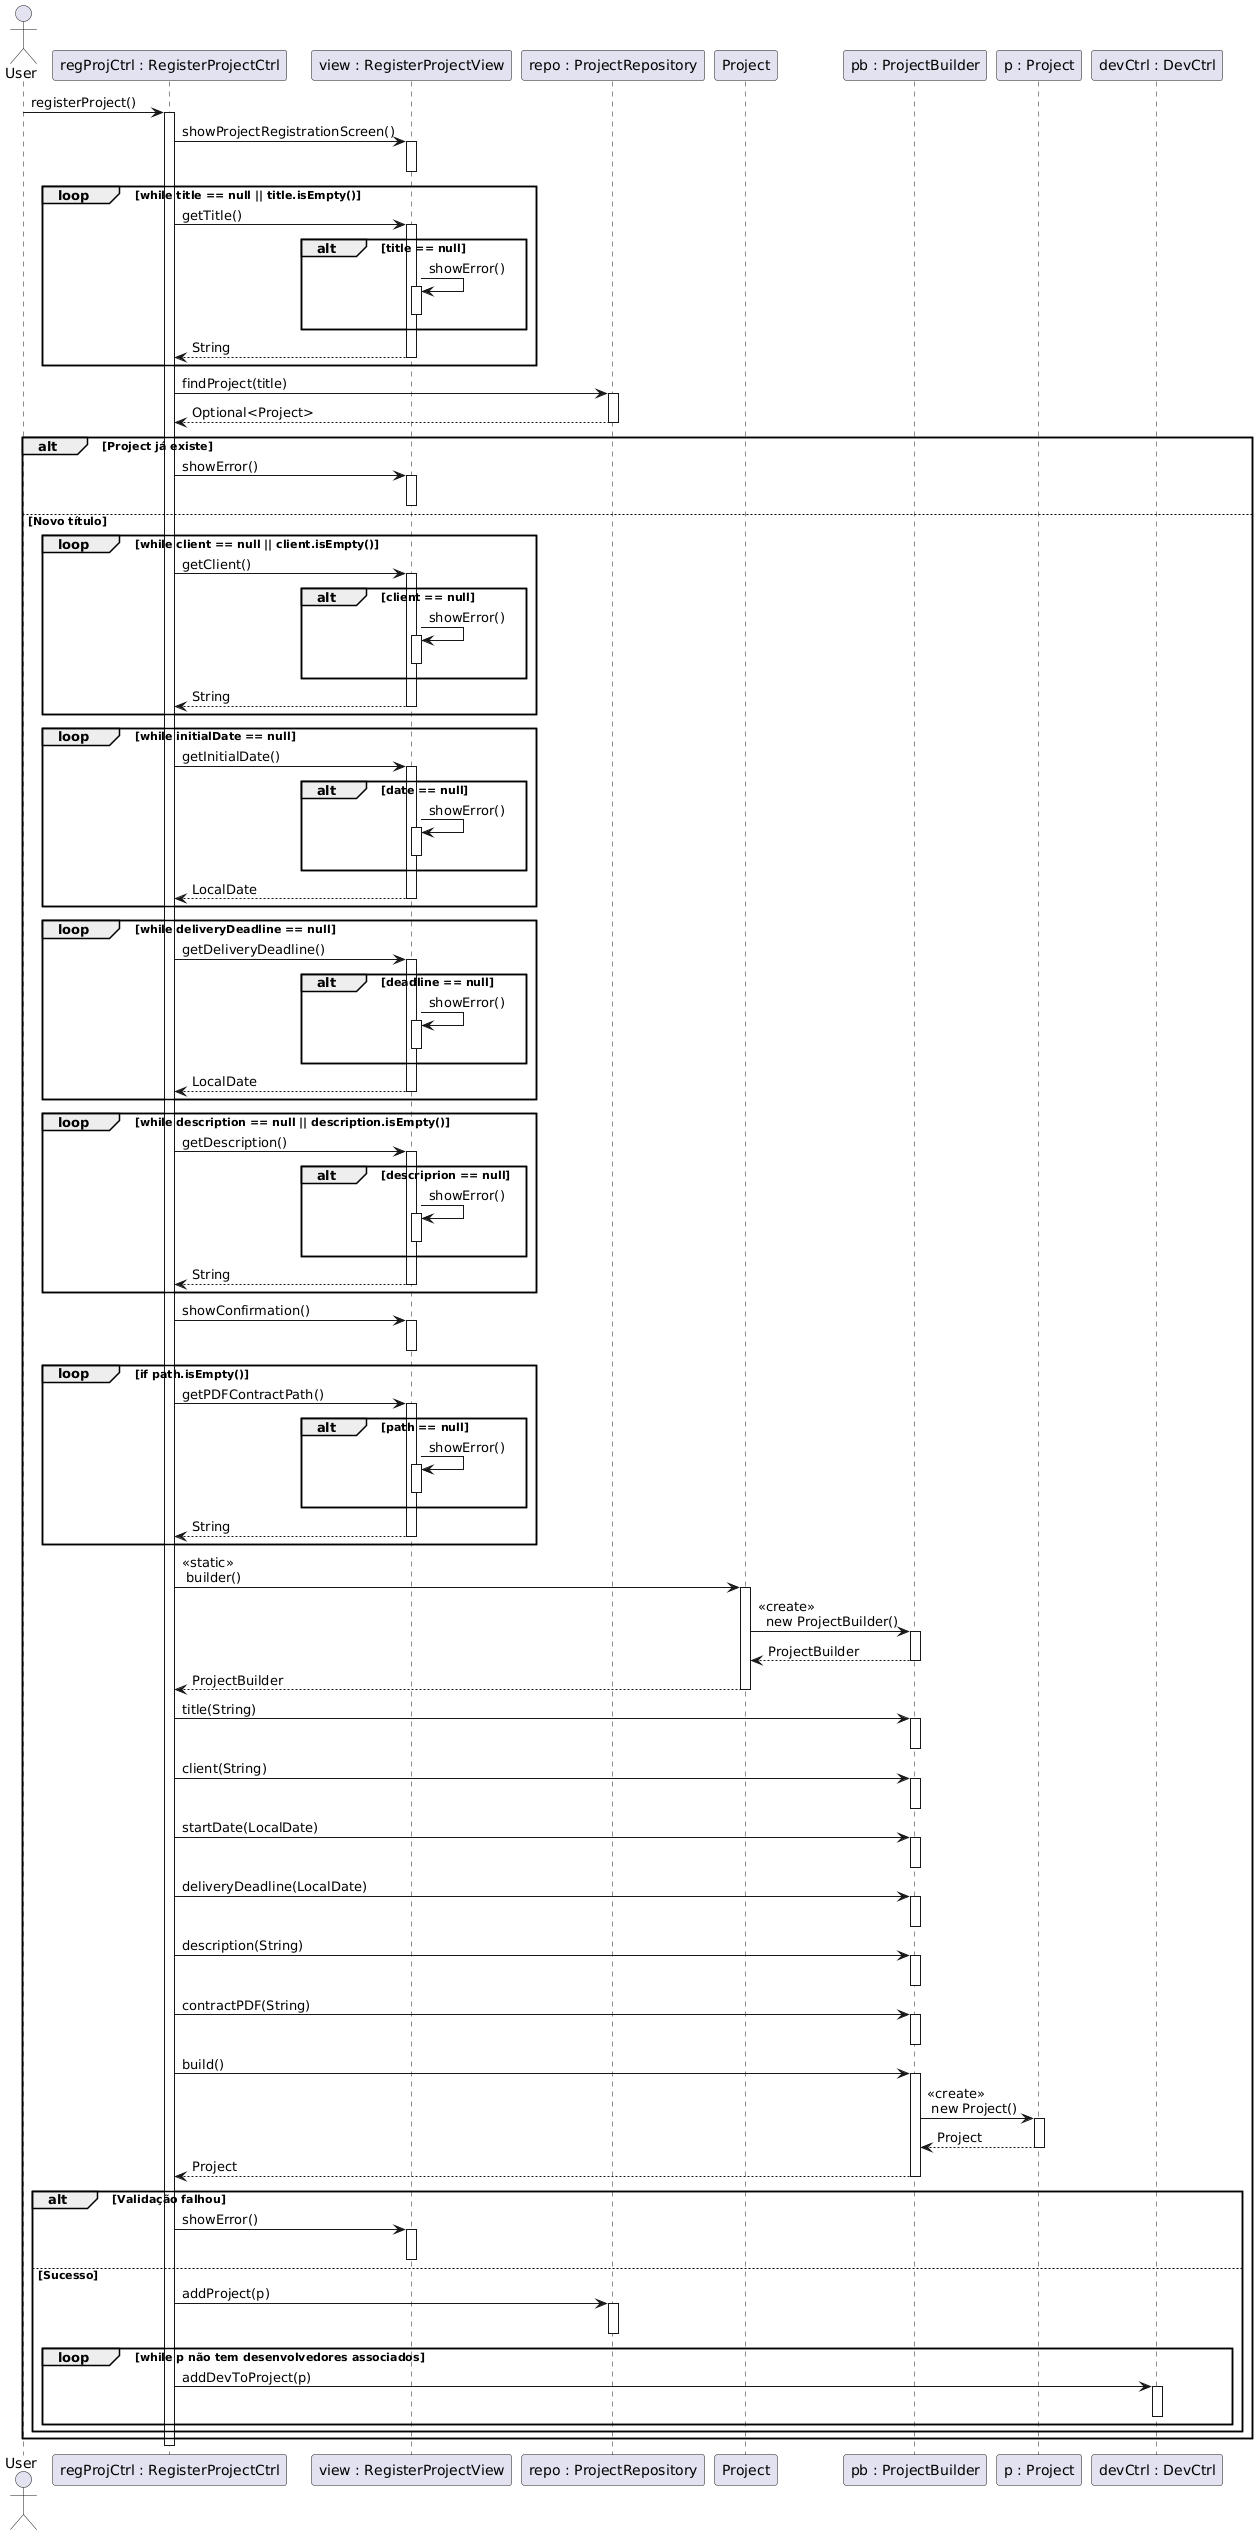

The diagram above was rendered by PlantUML. Its source (embedded in the PNG):
@startuml
actor User
participant "regProjCtrl : RegisterProjectCtrl" as RegisterProjectCtrl
participant "view : RegisterProjectView" as RegisterProjectView
participant "repo : ProjectRepository" as ProjectRepository
participant Project
participant "pb : ProjectBuilder" as ProjectBuilder
participant "p : Project" as Proj
participant "devCtrl : DevCtrl" as DevCtrl

User -> RegisterProjectCtrl : registerProject()
activate RegisterProjectCtrl

RegisterProjectCtrl -> RegisterProjectView : showProjectRegistrationScreen()
activate RegisterProjectView
deactivate RegisterProjectView

loop while title == null || title.isEmpty()
RegisterProjectCtrl -> RegisterProjectView : getTitle()
activate RegisterProjectView
  alt title == null
    RegisterProjectView -> RegisterProjectView : showError()
    activate RegisterProjectView
    deactivate RegisterProjectView
  end
RegisterProjectView --> RegisterProjectCtrl : String
deactivate RegisterProjectView
end


RegisterProjectCtrl -> ProjectRepository : findProject(title)
activate ProjectRepository
ProjectRepository --> RegisterProjectCtrl : Optional<Project>
deactivate ProjectRepository

alt Project já existe
    RegisterProjectCtrl -> RegisterProjectView : showError()
    activate RegisterProjectView
    deactivate RegisterProjectView
else Novo título

    loop while client == null || client.isEmpty()
    RegisterProjectCtrl -> RegisterProjectView : getClient()
    activate RegisterProjectView
      alt client == null
        RegisterProjectView -> RegisterProjectView : showError()
        activate RegisterProjectView
        deactivate RegisterProjectView
      end
    RegisterProjectView --> RegisterProjectCtrl : String
    deactivate RegisterProjectView
    end


    loop while initialDate == null
        RegisterProjectCtrl -> RegisterProjectView : getInitialDate()
        activate RegisterProjectView
        alt date == null
          RegisterProjectView -> RegisterProjectView : showError()
          activate RegisterProjectView
          deactivate RegisterProjectView
        end
    RegisterProjectView --> RegisterProjectCtrl : LocalDate
    deactivate RegisterProjectView
    end



    loop while deliveryDeadline == null
    RegisterProjectCtrl -> RegisterProjectView : getDeliveryDeadline()
    activate RegisterProjectView
            alt deadline == null
          RegisterProjectView -> RegisterProjectView : showError()
          activate RegisterProjectView
          deactivate RegisterProjectView
        end
    RegisterProjectView --> RegisterProjectCtrl : LocalDate
    deactivate RegisterProjectView
    end



    loop while description == null || description.isEmpty()
      RegisterProjectCtrl -> RegisterProjectView : getDescription()
      activate RegisterProjectView
        alt descriprion == null
          RegisterProjectView -> RegisterProjectView : showError()
          activate RegisterProjectView
          deactivate RegisterProjectView
        end
    RegisterProjectView --> RegisterProjectCtrl : String
    deactivate RegisterProjectView
    end


    RegisterProjectCtrl -> RegisterProjectView : showConfirmation()
    activate RegisterProjectView
    deactivate RegisterProjectView

    loop if path.isEmpty()
    RegisterProjectCtrl -> RegisterProjectView : getPDFContractPath()
    activate RegisterProjectView
            alt path == null
          RegisterProjectView -> RegisterProjectView : showError()
          activate RegisterProjectView
          deactivate RegisterProjectView
        end
    RegisterProjectView --> RegisterProjectCtrl : String
    deactivate RegisterProjectView
    end


    RegisterProjectCtrl -> Project : <<static>> \n builder()
    activate Project
    Project -> ProjectBuilder: <<create>> \n  new ProjectBuilder()
    activate ProjectBuilder
    ProjectBuilder --> Project: ProjectBuilder
    deactivate ProjectBuilder
    Project --> RegisterProjectCtrl : ProjectBuilder
    deactivate Project

    RegisterProjectCtrl -> ProjectBuilder : title(String)
    activate ProjectBuilder
    deactivate ProjectBuilder

    RegisterProjectCtrl -> ProjectBuilder : client(String)
    activate ProjectBuilder
    deactivate ProjectBuilder

    RegisterProjectCtrl -> ProjectBuilder : startDate(LocalDate)
    activate ProjectBuilder
    deactivate ProjectBuilder

    RegisterProjectCtrl -> ProjectBuilder : deliveryDeadline(LocalDate)
    activate ProjectBuilder
    deactivate ProjectBuilder

    RegisterProjectCtrl -> ProjectBuilder : description(String)
    activate ProjectBuilder
    deactivate ProjectBuilder

    RegisterProjectCtrl -> ProjectBuilder : contractPDF(String)
    activate ProjectBuilder
    deactivate ProjectBuilder

    RegisterProjectCtrl -> ProjectBuilder : build()
    activate ProjectBuilder
    ProjectBuilder -> Proj : <<create>> \n new Project()
    activate Proj
    Proj --> ProjectBuilder : Project
    deactivate Proj
    ProjectBuilder --> RegisterProjectCtrl : Project
    deactivate ProjectBuilder

    alt Validação falhou
        RegisterProjectCtrl -> RegisterProjectView : showError()
        activate RegisterProjectView
        deactivate RegisterProjectView
    else Sucesso
        RegisterProjectCtrl -> ProjectRepository : addProject(p)
        activate ProjectRepository
        deactivate ProjectRepository
        loop while p não tem desenvolvedores associados
        RegisterProjectCtrl -> DevCtrl : addDevToProject(p)
        activate DevCtrl
        deactivate DevCtrl
        end
    end
end
deactivate RegisterProjectCtrl
@enduml